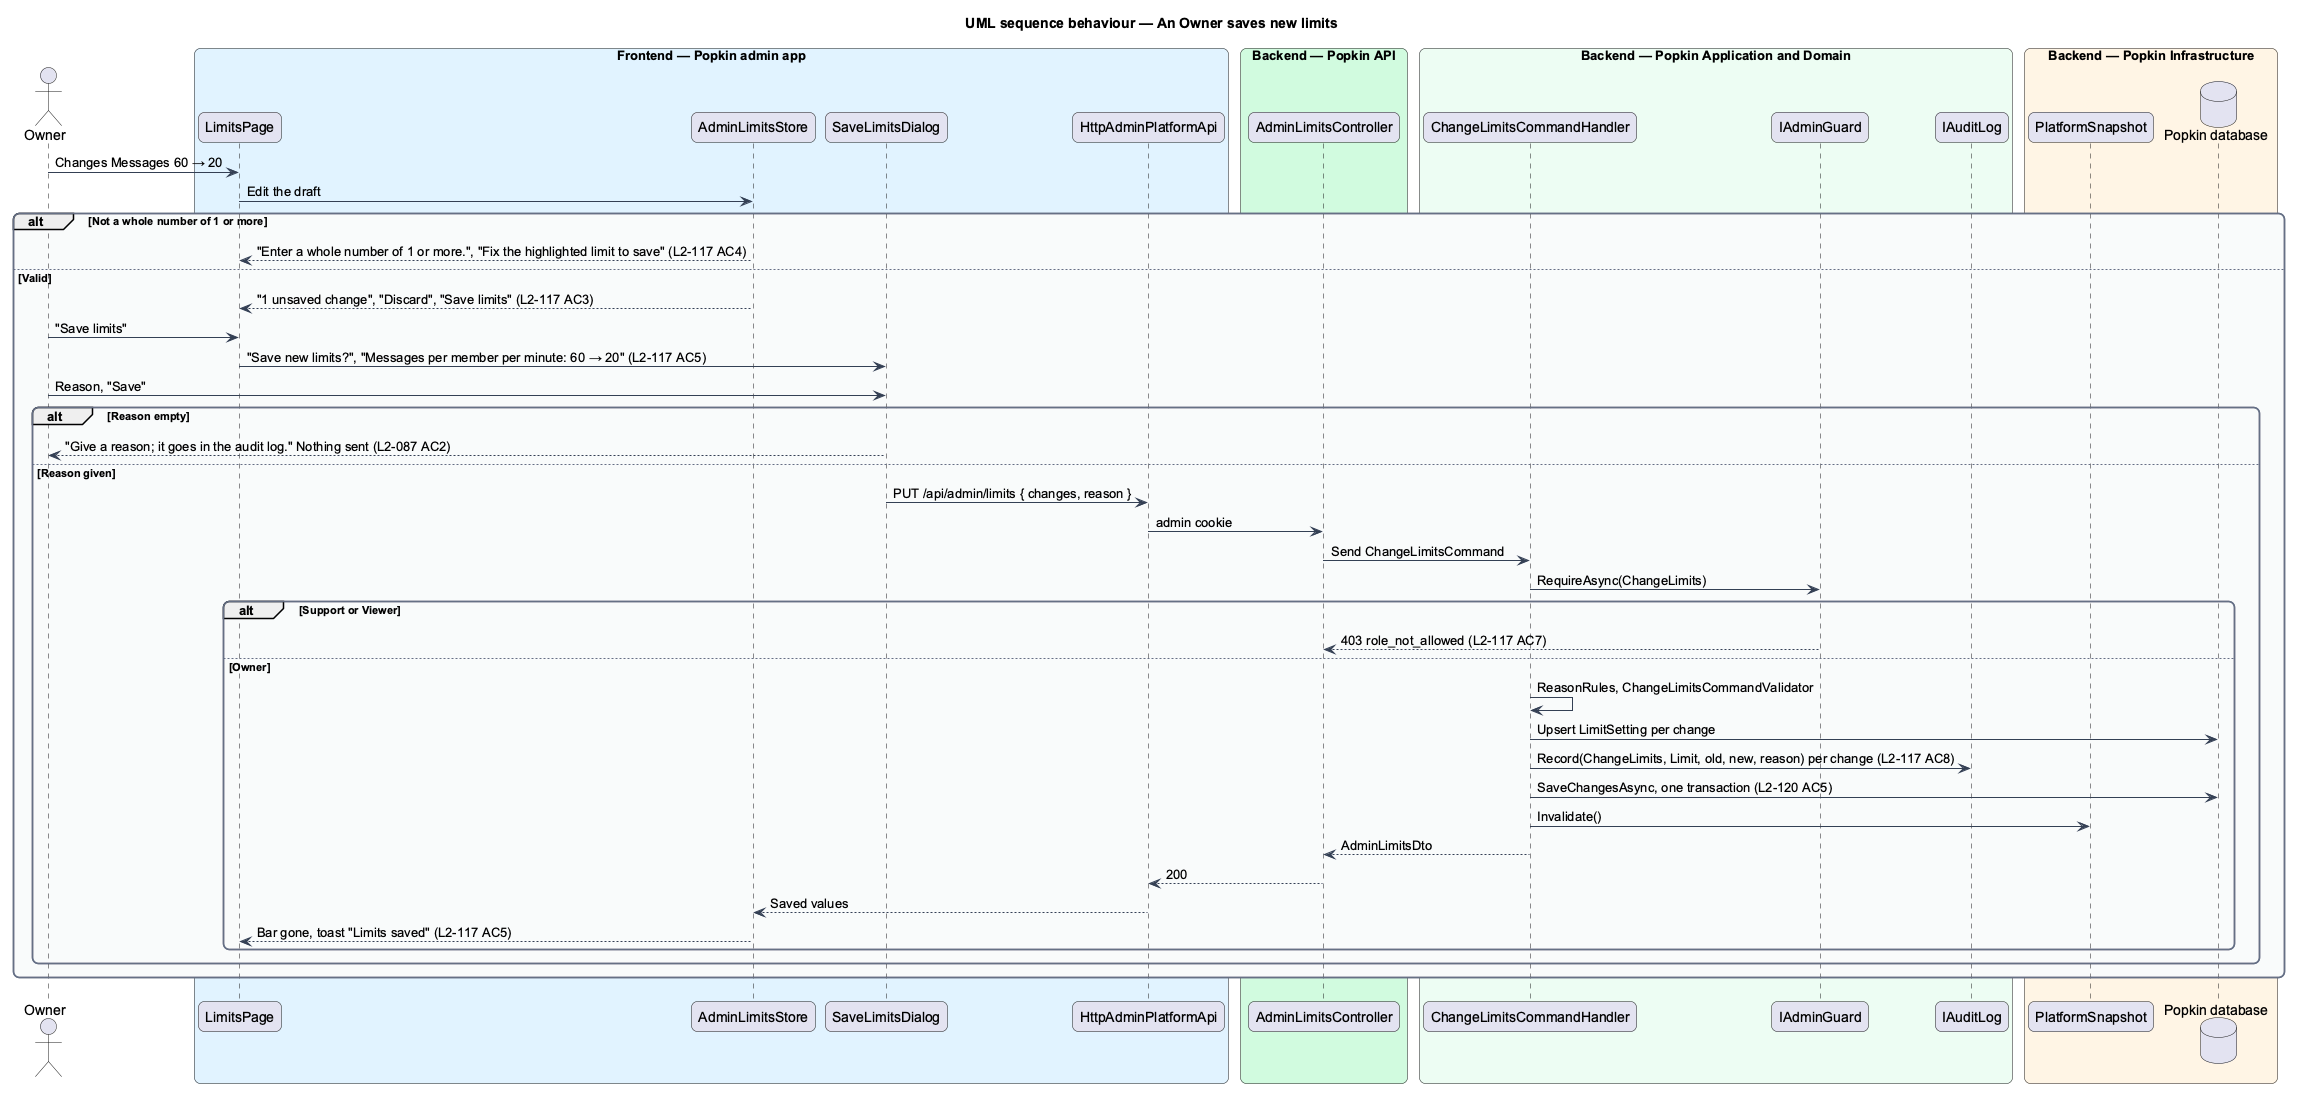

The diagram above was rendered by PlantUML. Its source (embedded in the PNG):
@startuml
title UML sequence behaviour — An Owner saves new limits
skinparam backgroundColor #FFFFFF
skinparam shadowing false
skinparam roundcorner 12
skinparam defaultFontName Arial
skinparam ArrowColor #344054
skinparam rectangle {
  BorderColor #344054
  FontColor #101828
}
skinparam package {
  BorderColor #667085
  FontColor #101828
  BackgroundColor #F9FAFB
}
actor "Owner" as actor
box "Frontend — Popkin admin app" #E0F2FE
  participant "LimitsPage" as page
  participant "AdminLimitsStore" as store
  participant "SaveLimitsDialog" as dialog
  participant "HttpAdminPlatformApi" as client
end box
box "Backend — Popkin API" #D1FADF
  participant "AdminLimitsController" as controller
end box
box "Backend — Popkin Application and Domain" #ECFDF3
  participant "ChangeLimitsCommandHandler" as handler
  participant "IAdminGuard" as guard
  participant "IAuditLog" as audit
end box
box "Backend — Popkin Infrastructure" #FFF4E5
  participant "PlatformSnapshot" as snap
  database "Popkin database" as db
end box
actor -> page : Changes Messages 60 → 20
page -> store : Edit the draft
alt Not a whole number of 1 or more
  store --> page : "Enter a whole number of 1 or more.", "Fix the highlighted limit to save" (L2-117 AC4)
else Valid
  store --> page : "1 unsaved change", "Discard", "Save limits" (L2-117 AC3)
  actor -> page : "Save limits"
  page -> dialog : "Save new limits?", "Messages per member per minute: 60 → 20" (L2-117 AC5)
  actor -> dialog : Reason, "Save"
  alt Reason empty
    dialog --> actor : "Give a reason; it goes in the audit log." Nothing sent (L2-087 AC2)
  else Reason given
    dialog -> client : PUT /api/admin/limits { changes, reason }
    client -> controller : admin cookie
    controller -> handler : Send ChangeLimitsCommand
    handler -> guard : RequireAsync(ChangeLimits)
    alt Support or Viewer
      guard --> controller : 403 role_not_allowed (L2-117 AC7)
    else Owner
      handler -> handler : ReasonRules, ChangeLimitsCommandValidator
      handler -> db : Upsert LimitSetting per change
      handler -> audit : Record(ChangeLimits, Limit, old, new, reason) per change (L2-117 AC8)
      handler -> db : SaveChangesAsync, one transaction (L2-120 AC5)
      handler -> snap : Invalidate()
      handler --> controller : AdminLimitsDto
      controller --> client : 200
      client --> store : Saved values
      store --> page : Bar gone, toast "Limits saved" (L2-117 AC5)
    end
  end
end
@enduml